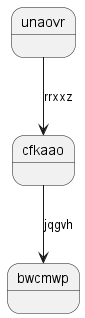

The diagram above was rendered by PlantUML. Its source (embedded in the PNG):
@startuml
state unaovr
unaovr --> cfkaao : rrxxz
cfkaao --> bwcmwp : jqgvh
@enduml